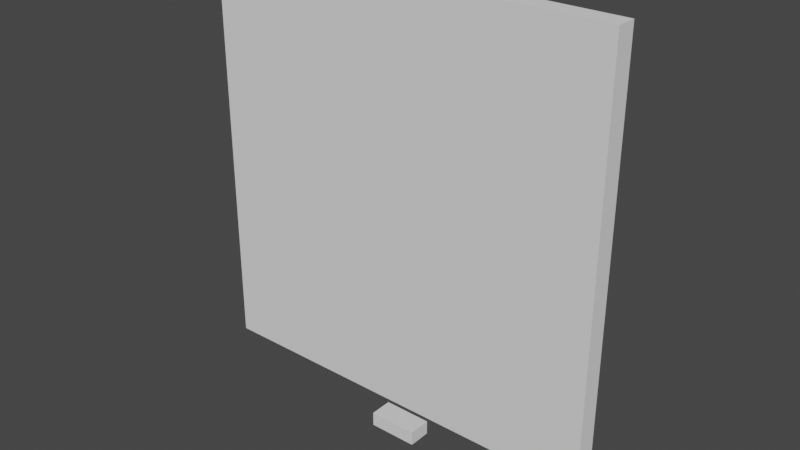 # Source: brickWall.blend  (saved by Blender 2.82.7; exported with 4.5.12 LTS)
import bpy
from mathutils import Matrix  # noqa: F401  (used for matrix-valued properties, if any)

bpy.ops.wm.read_factory_settings(use_empty=True)
scene = bpy.context.scene
scene.name = 'Scene'

# ---- world
world_world = bpy.data.worlds.new('World'); scene.world = world_world
world_world.use_nodes = True; world_world.node_tree.nodes.clear()
_N = world_world.node_tree.nodes; _L = world_world.node_tree.links
n0 = _N.new('ShaderNodeOutputWorld'); n0.name = 'World Output'; n0.location = (300, 300)
n1 = _N.new('ShaderNodeBackground'); n1.name = 'Background'; n1.location = (10, 300)
n1.inputs[0].default_value = (0.05088, 0.05088, 0.05088, 1.0)
_L.new(n1.outputs[0], n0.inputs[0])
n0.is_active_output = True
world_world.color = (0.05088, 0.05088, 0.05088)
world_world.use_sun_shadow = False
world_world.sun_shadow_jitter_overblur = 0.0

# ---- meshes
me_brick = bpy.data.meshes.new('brick')
me_brick.from_pydata([(0.24, 0.056, 0.07), (0.24, 0.056, 0.0), (0.24, -0.056, 0.07), (0.24, -0.056, 0.0), (0.0, 0.056, 0.07), (0.0, 0.056, 0.0), (0.0, -0.056, 0.07), (0.0, -0.056, 0.0)], [], [(0, 4, 6, 2), (3, 2, 6, 7), (7, 6, 4, 5), (5, 1, 3, 7), (1, 0, 2, 3), (5, 4, 0, 1)])
_uv = me_brick.uv_layers.new(name='UVMap')
_uv.uv.foreach_set('vector', [1.87, 0.9005, 1.995, 0.9005, 1.995, 0.9586, 1.87, 0.9586, 1.87, 0.995, 1.87, 0.9586, 1.995, 0.9586, 1.995, 0.995, 1.812, 0.995, 1.812, 0.9586, 1.87, 0.9586, 1.87, 0.995, 1.995, 0.9586, 1.87, 0.9586, 1.87, 0.9005, 1.995, 0.9005, 1.812, 0.995, 1.812, 0.9586, 1.87, 0.9586, 1.87, 0.995, 1.87, 0.995, 1.87, 0.9586, 1.995, 0.9586, 1.995, 0.995])
me_brick.use_remesh_preserve_volume = False
me_brick.use_remesh_preserve_attributes = False
me_brick.use_mirror_vertex_groups = False
me_brick.update()
me_halfbrick = bpy.data.meshes.new('halfBrick')
me_halfbrick.from_pydata([(0.12, 0.056, 0.07), (0.12, 0.056, 0.0), (0.12, -0.056, 0.07), (0.12, -0.056, 0.0), (0.0, 0.056, 0.07), (0.0, 0.056, 0.0), (0.0, -0.056, 0.07), (0.0, -0.056, 0.0)], [], [(0, 4, 6, 2), (3, 2, 6, 7), (7, 6, 4, 5), (1, 0, 2, 3), (5, 4, 0, 1), (5, 1, 3, 7)])
_uv = me_halfbrick.uv_layers.new(name='UVMap')
_uv.uv.foreach_set('vector', [0.75, 0.5, 0.875, 0.5, 0.875, 0.75, 0.75, 0.75, 0.375, 0.875, 0.625, 0.875, 0.625, 1.0, 0.375, 1.0, 0.375, 0.0, 0.625, 0.0, 0.625, 0.25, 0.375, 0.25, 0.375, 0.5, 0.625, 0.5, 0.625, 0.75, 0.375, 0.75, 0.375, 0.25, 0.625, 0.25, 0.625, 0.375, 0.375, 0.375, 0.125, 0.5, 0.25, 0.5, 0.25, 0.75, 0.125, 0.75])
me_halfbrick.use_remesh_preserve_volume = False
me_halfbrick.use_remesh_preserve_attributes = False
me_halfbrick.use_mirror_vertex_groups = False
me_halfbrick.update()
me_brickwall01 = bpy.data.meshes.new('brickWall01')
me_brickwall01.from_pydata([(1.0, 0.0, 2.01), (1.0, 0.0, 0.0), (1.0, 0.1, 2.01), (1.0, 0.1, 0.0), (-1.0, 0.0, 2.01), (-1.0, 0.0, 0.0), (-1.0, 0.1, 2.01), (-1.0, 0.1, 0.0)], [], [(0, 2, 6, 4), (3, 7, 6, 2), (7, 5, 4, 6), (5, 7, 3, 1), (1, 3, 2, 0), (5, 1, 0, 4)])
_uv = me_brickwall01.uv_layers.new(name='UVMap')
_uv.uv.foreach_set('vector', [1.0, 1.0, 1.0, 1.0, 0.0, 1.0, 0.0, 1.0, 1.0, 0.0, 0.0, 0.0, 0.0, 1.0, 1.0, 1.0, 0.0, 0.0, 0.0, 0.0, 0.0, 1.0, 0.0, 1.0, 0.0, 0.0, 0.0, 0.0, 1.0, 0.0, 1.0, 0.0, 1.0, 0.0, 1.0, 0.0, 1.0, 1.0, 1.0, 1.0, 0.0, 0.0, 1.0, 0.0, 1.0, 1.0, 0.0, 1.0])
me_brickwall01.use_remesh_preserve_volume = False
me_brickwall01.use_remesh_preserve_attributes = False
me_brickwall01.use_mirror_vertex_groups = False
me_brickwall01.update()

# ---- objects
ob_brick = bpy.data.objects.new('brick', me_brick)
ob_halfbrick = bpy.data.objects.new('halfBrick', me_halfbrick)
ob_brickwall01 = bpy.data.objects.new('brickWall01', me_brickwall01)

# ---- transforms, parenting, visibility, modifiers, constraints
ob_brick.location = (-0.12, 0.0, -0.2)
ob_brick.lock_rotations_4d = False
ob_brick.empty_display_type = 'ARROWS'
ob_brick.lineart.crease_threshold = 0.0
ob_halfbrick.location = (0.88, 0.0, -0.2)
ob_halfbrick.lock_rotations_4d = False
ob_halfbrick.empty_display_type = 'ARROWS'
ob_halfbrick.lineart.crease_threshold = 0.0
ob_brickwall01.location = (0.0, -0.05, -0.01)
ob_brickwall01.lock_rotations_4d = False
ob_brickwall01.empty_display_type = 'ARROWS'
ob_brickwall01.lineart.crease_threshold = 0.0

# ---- collection membership
scene.collection.objects.link(ob_brick)
scene.collection.objects.link(ob_halfbrick)
scene.collection.objects.link(ob_brickwall01)

# ---- scene / render settings (as saved in the file)
scene.frame_start = 1; scene.frame_end = 250; scene.frame_set(1)
scene.render.engine = 'BLENDER_EEVEE_NEXT'
scene.cycles.samples = 128
scene.cycles.sampling_pattern = 'TABULATED_SOBOL'
scene.cycles.use_adaptive_sampling = False
scene.cycles.use_light_tree = False
scene.view_settings.view_transform = 'Filmic'
bpy.context.view_layer.update()

# ---- added for rendering (the .blend has no active camera and no usable light): camera, sun
cam_auto = bpy.data.cameras.new('AutoCamera')
cam_auto.lens = 50.0
cam_auto.sensor_width = 36.0
cam_auto.clip_end = 1000.0
ob_auto_camera = bpy.data.objects.new('AutoCamera', cam_auto)
scene.collection.objects.link(ob_auto_camera)
ob_auto_camera.location = (2.75284, -3.30341, 3.10227)
ob_auto_camera.rotation_euler = (1.09748, -7.21219e-08, 0.694738)
scene.camera = ob_auto_camera
light_auto_sun = bpy.data.lights.new('AutoSun', 'SUN')
light_auto_sun.energy = 3.0
light_auto_sun.angle = 0.0523599
ob_auto_sun = bpy.data.objects.new('AutoSun', light_auto_sun)
scene.collection.objects.link(ob_auto_sun)
ob_auto_sun.rotation_euler = (0.872665, 0.174533, 0.523599)
bpy.context.view_layer.update()
